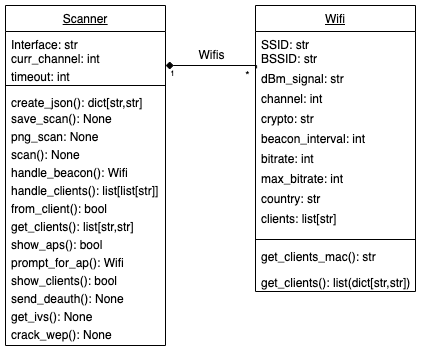

The diagram above was exported from draw.io. Its source (the exported page's mxGraphModel, read from the mxfile embedded in the PNG):
<mxGraphModel dx="746" dy="462" grid="1" gridSize="10" guides="1" tooltips="1" connect="1" arrows="1" fold="1" page="1" pageScale="1" pageWidth="827" pageHeight="1169" math="0" shadow="0">
  <root>
    <mxCell id="WIyWlLk6GJQsqaUBKTNV-0" />
    <mxCell id="WIyWlLk6GJQsqaUBKTNV-1" parent="WIyWlLk6GJQsqaUBKTNV-0" />
    <mxCell id="zkfFHV4jXpPFQw0GAbJ--0" value="Scanner" style="swimlane;fontStyle=4;align=center;verticalAlign=top;childLayout=stackLayout;horizontal=1;startSize=26;horizontalStack=0;resizeParent=1;resizeLast=0;collapsible=1;marginBottom=0;rounded=0;shadow=0;strokeWidth=1;" parent="WIyWlLk6GJQsqaUBKTNV-1" vertex="1">
      <mxGeometry x="220" y="120" width="160" height="340" as="geometry">
        <mxRectangle x="230" y="140" width="160" height="26" as="alternateBounds" />
      </mxGeometry>
    </mxCell>
    <mxCell id="zkfFHV4jXpPFQw0GAbJ--1" value="Interface: str" style="text;align=left;verticalAlign=top;spacingLeft=4;spacingRight=4;overflow=hidden;rotatable=0;points=[[0,0.5],[1,0.5]];portConstraint=eastwest;" parent="zkfFHV4jXpPFQw0GAbJ--0" vertex="1">
      <mxGeometry y="26" width="160" height="14" as="geometry" />
    </mxCell>
    <mxCell id="zkfFHV4jXpPFQw0GAbJ--2" value="curr_channel: int" style="text;align=left;verticalAlign=top;spacingLeft=4;spacingRight=4;overflow=hidden;rotatable=0;points=[[0,0.5],[1,0.5]];portConstraint=eastwest;rounded=0;shadow=0;html=0;" parent="zkfFHV4jXpPFQw0GAbJ--0" vertex="1">
      <mxGeometry y="40" width="160" height="18" as="geometry" />
    </mxCell>
    <mxCell id="zkfFHV4jXpPFQw0GAbJ--3" value="timeout: int" style="text;align=left;verticalAlign=top;spacingLeft=4;spacingRight=4;overflow=hidden;rotatable=0;points=[[0,0.5],[1,0.5]];portConstraint=eastwest;rounded=0;shadow=0;html=0;" parent="zkfFHV4jXpPFQw0GAbJ--0" vertex="1">
      <mxGeometry y="58" width="160" height="18" as="geometry" />
    </mxCell>
    <mxCell id="zkfFHV4jXpPFQw0GAbJ--4" value="" style="line;html=1;strokeWidth=1;align=left;verticalAlign=middle;spacingTop=-1;spacingLeft=3;spacingRight=3;rotatable=0;labelPosition=right;points=[];portConstraint=eastwest;" parent="zkfFHV4jXpPFQw0GAbJ--0" vertex="1">
      <mxGeometry y="76" width="160" height="8" as="geometry" />
    </mxCell>
    <mxCell id="iee57CEzDNqClO6bJkdv-6" value="create_json(): dict[str,str]" style="text;align=left;verticalAlign=top;spacingLeft=4;spacingRight=4;overflow=hidden;rotatable=0;points=[[0,0.5],[1,0.5]];portConstraint=eastwest;" vertex="1" parent="zkfFHV4jXpPFQw0GAbJ--0">
      <mxGeometry y="84" width="160" height="16" as="geometry" />
    </mxCell>
    <mxCell id="iee57CEzDNqClO6bJkdv-7" value="save_scan(): None" style="text;align=left;verticalAlign=top;spacingLeft=4;spacingRight=4;overflow=hidden;rotatable=0;points=[[0,0.5],[1,0.5]];portConstraint=eastwest;" vertex="1" parent="zkfFHV4jXpPFQw0GAbJ--0">
      <mxGeometry y="100" width="160" height="18" as="geometry" />
    </mxCell>
    <mxCell id="iee57CEzDNqClO6bJkdv-8" value="png_scan: None" style="text;align=left;verticalAlign=top;spacingLeft=4;spacingRight=4;overflow=hidden;rotatable=0;points=[[0,0.5],[1,0.5]];portConstraint=eastwest;" vertex="1" parent="zkfFHV4jXpPFQw0GAbJ--0">
      <mxGeometry y="118" width="160" height="18" as="geometry" />
    </mxCell>
    <mxCell id="iee57CEzDNqClO6bJkdv-9" value="scan(): None" style="text;align=left;verticalAlign=top;spacingLeft=4;spacingRight=4;overflow=hidden;rotatable=0;points=[[0,0.5],[1,0.5]];portConstraint=eastwest;" vertex="1" parent="zkfFHV4jXpPFQw0GAbJ--0">
      <mxGeometry y="136" width="160" height="18" as="geometry" />
    </mxCell>
    <mxCell id="iee57CEzDNqClO6bJkdv-10" value="handle_beacon(): Wifi" style="text;align=left;verticalAlign=top;spacingLeft=4;spacingRight=4;overflow=hidden;rotatable=0;points=[[0,0.5],[1,0.5]];portConstraint=eastwest;" vertex="1" parent="zkfFHV4jXpPFQw0GAbJ--0">
      <mxGeometry y="154" width="160" height="18" as="geometry" />
    </mxCell>
    <mxCell id="iee57CEzDNqClO6bJkdv-11" value="handle_clients(): list[list[str]]" style="text;align=left;verticalAlign=top;spacingLeft=4;spacingRight=4;overflow=hidden;rotatable=0;points=[[0,0.5],[1,0.5]];portConstraint=eastwest;" vertex="1" parent="zkfFHV4jXpPFQw0GAbJ--0">
      <mxGeometry y="172" width="160" height="18" as="geometry" />
    </mxCell>
    <mxCell id="iee57CEzDNqClO6bJkdv-12" value="from_client(): bool" style="text;align=left;verticalAlign=top;spacingLeft=4;spacingRight=4;overflow=hidden;rotatable=0;points=[[0,0.5],[1,0.5]];portConstraint=eastwest;" vertex="1" parent="zkfFHV4jXpPFQw0GAbJ--0">
      <mxGeometry y="190" width="160" height="18" as="geometry" />
    </mxCell>
    <mxCell id="iee57CEzDNqClO6bJkdv-13" value="get_clients(): list[str,str]" style="text;align=left;verticalAlign=top;spacingLeft=4;spacingRight=4;overflow=hidden;rotatable=0;points=[[0,0.5],[1,0.5]];portConstraint=eastwest;" vertex="1" parent="zkfFHV4jXpPFQw0GAbJ--0">
      <mxGeometry y="208" width="160" height="18" as="geometry" />
    </mxCell>
    <mxCell id="iee57CEzDNqClO6bJkdv-14" value="show_aps(): bool" style="text;align=left;verticalAlign=top;spacingLeft=4;spacingRight=4;overflow=hidden;rotatable=0;points=[[0,0.5],[1,0.5]];portConstraint=eastwest;" vertex="1" parent="zkfFHV4jXpPFQw0GAbJ--0">
      <mxGeometry y="226" width="160" height="18" as="geometry" />
    </mxCell>
    <mxCell id="iee57CEzDNqClO6bJkdv-15" value="prompt_for_ap(): Wifi" style="text;align=left;verticalAlign=top;spacingLeft=4;spacingRight=4;overflow=hidden;rotatable=0;points=[[0,0.5],[1,0.5]];portConstraint=eastwest;" vertex="1" parent="zkfFHV4jXpPFQw0GAbJ--0">
      <mxGeometry y="244" width="160" height="18" as="geometry" />
    </mxCell>
    <mxCell id="iee57CEzDNqClO6bJkdv-16" value="show_clients(): bool" style="text;align=left;verticalAlign=top;spacingLeft=4;spacingRight=4;overflow=hidden;rotatable=0;points=[[0,0.5],[1,0.5]];portConstraint=eastwest;" vertex="1" parent="zkfFHV4jXpPFQw0GAbJ--0">
      <mxGeometry y="262" width="160" height="18" as="geometry" />
    </mxCell>
    <mxCell id="iee57CEzDNqClO6bJkdv-17" value="send_deauth(): None" style="text;align=left;verticalAlign=top;spacingLeft=4;spacingRight=4;overflow=hidden;rotatable=0;points=[[0,0.5],[1,0.5]];portConstraint=eastwest;" vertex="1" parent="zkfFHV4jXpPFQw0GAbJ--0">
      <mxGeometry y="280" width="160" height="18" as="geometry" />
    </mxCell>
    <mxCell id="iee57CEzDNqClO6bJkdv-18" value="get_ivs(): None" style="text;align=left;verticalAlign=top;spacingLeft=4;spacingRight=4;overflow=hidden;rotatable=0;points=[[0,0.5],[1,0.5]];portConstraint=eastwest;" vertex="1" parent="zkfFHV4jXpPFQw0GAbJ--0">
      <mxGeometry y="298" width="160" height="18" as="geometry" />
    </mxCell>
    <mxCell id="iee57CEzDNqClO6bJkdv-19" value="crack_wep(): None" style="text;align=left;verticalAlign=top;spacingLeft=4;spacingRight=4;overflow=hidden;rotatable=0;points=[[0,0.5],[1,0.5]];portConstraint=eastwest;" vertex="1" parent="zkfFHV4jXpPFQw0GAbJ--0">
      <mxGeometry y="316" width="160" height="18" as="geometry" />
    </mxCell>
    <mxCell id="zkfFHV4jXpPFQw0GAbJ--17" value="Wifi" style="swimlane;fontStyle=4;align=center;verticalAlign=top;childLayout=stackLayout;horizontal=1;startSize=26;horizontalStack=0;resizeParent=1;resizeLast=0;collapsible=1;marginBottom=0;rounded=0;shadow=0;strokeWidth=1;" parent="WIyWlLk6GJQsqaUBKTNV-1" vertex="1">
      <mxGeometry x="470" y="120" width="160" height="286" as="geometry">
        <mxRectangle x="550" y="140" width="160" height="26" as="alternateBounds" />
      </mxGeometry>
    </mxCell>
    <mxCell id="zkfFHV4jXpPFQw0GAbJ--18" value="SSID: str" style="text;align=left;verticalAlign=top;spacingLeft=4;spacingRight=4;overflow=hidden;rotatable=0;points=[[0,0.5],[1,0.5]];portConstraint=eastwest;" parent="zkfFHV4jXpPFQw0GAbJ--17" vertex="1">
      <mxGeometry y="26" width="160" height="14" as="geometry" />
    </mxCell>
    <mxCell id="zkfFHV4jXpPFQw0GAbJ--19" value="BSSID: str" style="text;align=left;verticalAlign=top;spacingLeft=4;spacingRight=4;overflow=hidden;rotatable=0;points=[[0,0.5],[1,0.5]];portConstraint=eastwest;rounded=0;shadow=0;html=0;" parent="zkfFHV4jXpPFQw0GAbJ--17" vertex="1">
      <mxGeometry y="40" width="160" height="20" as="geometry" />
    </mxCell>
    <mxCell id="zkfFHV4jXpPFQw0GAbJ--20" value="dBm_signal: str" style="text;align=left;verticalAlign=top;spacingLeft=4;spacingRight=4;overflow=hidden;rotatable=0;points=[[0,0.5],[1,0.5]];portConstraint=eastwest;rounded=0;shadow=0;html=0;" parent="zkfFHV4jXpPFQw0GAbJ--17" vertex="1">
      <mxGeometry y="60" width="160" height="20" as="geometry" />
    </mxCell>
    <mxCell id="zkfFHV4jXpPFQw0GAbJ--21" value="channel: int" style="text;align=left;verticalAlign=top;spacingLeft=4;spacingRight=4;overflow=hidden;rotatable=0;points=[[0,0.5],[1,0.5]];portConstraint=eastwest;rounded=0;shadow=0;html=0;" parent="zkfFHV4jXpPFQw0GAbJ--17" vertex="1">
      <mxGeometry y="80" width="160" height="20" as="geometry" />
    </mxCell>
    <mxCell id="zkfFHV4jXpPFQw0GAbJ--22" value="crypto: str" style="text;align=left;verticalAlign=top;spacingLeft=4;spacingRight=4;overflow=hidden;rotatable=0;points=[[0,0.5],[1,0.5]];portConstraint=eastwest;rounded=0;shadow=0;html=0;" parent="zkfFHV4jXpPFQw0GAbJ--17" vertex="1">
      <mxGeometry y="100" width="160" height="20" as="geometry" />
    </mxCell>
    <mxCell id="zkfFHV4jXpPFQw0GAbJ--24" value="beacon_interval: int" style="text;align=left;verticalAlign=top;spacingLeft=4;spacingRight=4;overflow=hidden;rotatable=0;points=[[0,0.5],[1,0.5]];portConstraint=eastwest;" parent="zkfFHV4jXpPFQw0GAbJ--17" vertex="1">
      <mxGeometry y="120" width="160" height="20" as="geometry" />
    </mxCell>
    <mxCell id="zkfFHV4jXpPFQw0GAbJ--25" value="bitrate: int" style="text;align=left;verticalAlign=top;spacingLeft=4;spacingRight=4;overflow=hidden;rotatable=0;points=[[0,0.5],[1,0.5]];portConstraint=eastwest;" parent="zkfFHV4jXpPFQw0GAbJ--17" vertex="1">
      <mxGeometry y="140" width="160" height="20" as="geometry" />
    </mxCell>
    <mxCell id="iee57CEzDNqClO6bJkdv-1" value="max_bitrate: int" style="text;align=left;verticalAlign=top;spacingLeft=4;spacingRight=4;overflow=hidden;rotatable=0;points=[[0,0.5],[1,0.5]];portConstraint=eastwest;" vertex="1" parent="zkfFHV4jXpPFQw0GAbJ--17">
      <mxGeometry y="160" width="160" height="20" as="geometry" />
    </mxCell>
    <mxCell id="iee57CEzDNqClO6bJkdv-2" value="country: str" style="text;align=left;verticalAlign=top;spacingLeft=4;spacingRight=4;overflow=hidden;rotatable=0;points=[[0,0.5],[1,0.5]];portConstraint=eastwest;" vertex="1" parent="zkfFHV4jXpPFQw0GAbJ--17">
      <mxGeometry y="180" width="160" height="20" as="geometry" />
    </mxCell>
    <mxCell id="iee57CEzDNqClO6bJkdv-0" value="clients: list[str]" style="text;align=left;verticalAlign=top;spacingLeft=4;spacingRight=4;overflow=hidden;rotatable=0;points=[[0,0.5],[1,0.5]];portConstraint=eastwest;" vertex="1" parent="zkfFHV4jXpPFQw0GAbJ--17">
      <mxGeometry y="200" width="160" height="30" as="geometry" />
    </mxCell>
    <mxCell id="zkfFHV4jXpPFQw0GAbJ--23" value="" style="line;html=1;strokeWidth=1;align=left;verticalAlign=middle;spacingTop=-1;spacingLeft=3;spacingRight=3;rotatable=0;labelPosition=right;points=[];portConstraint=eastwest;" parent="zkfFHV4jXpPFQw0GAbJ--17" vertex="1">
      <mxGeometry y="230" width="160" height="8" as="geometry" />
    </mxCell>
    <mxCell id="iee57CEzDNqClO6bJkdv-4" value="get_clients_mac(): str" style="text;align=left;verticalAlign=top;spacingLeft=4;spacingRight=4;overflow=hidden;rotatable=0;points=[[0,0.5],[1,0.5]];portConstraint=eastwest;" vertex="1" parent="zkfFHV4jXpPFQw0GAbJ--17">
      <mxGeometry y="238" width="160" height="26" as="geometry" />
    </mxCell>
    <mxCell id="iee57CEzDNqClO6bJkdv-3" value="get_clients(): list(dict[str,str])" style="text;align=left;verticalAlign=top;spacingLeft=4;spacingRight=4;overflow=hidden;rotatable=0;points=[[0,0.5],[1,0.5]];portConstraint=eastwest;" vertex="1" parent="zkfFHV4jXpPFQw0GAbJ--17">
      <mxGeometry y="264" width="160" height="22" as="geometry" />
    </mxCell>
    <mxCell id="zkfFHV4jXpPFQw0GAbJ--26" value="" style="endArrow=diamond;shadow=0;strokeWidth=1;rounded=0;endFill=1;edgeStyle=elbowEdgeStyle;elbow=vertical;exitX=0.007;exitY=0.145;exitDx=0;exitDy=0;exitPerimeter=0;" parent="WIyWlLk6GJQsqaUBKTNV-1" source="zkfFHV4jXpPFQw0GAbJ--20" target="zkfFHV4jXpPFQw0GAbJ--3" edge="1">
      <mxGeometry x="0.5" y="41" relative="1" as="geometry">
        <mxPoint x="380" y="192" as="sourcePoint" />
        <mxPoint x="380" y="187" as="targetPoint" />
        <mxPoint x="-40" y="32" as="offset" />
        <Array as="points">
          <mxPoint x="460" y="180" />
        </Array>
      </mxGeometry>
    </mxCell>
    <mxCell id="zkfFHV4jXpPFQw0GAbJ--27" value="" style="resizable=0;align=left;verticalAlign=bottom;labelBackgroundColor=none;fontSize=12;" parent="zkfFHV4jXpPFQw0GAbJ--26" connectable="0" vertex="1">
      <mxGeometry x="-1" relative="1" as="geometry">
        <mxPoint y="4" as="offset" />
      </mxGeometry>
    </mxCell>
    <mxCell id="zkfFHV4jXpPFQw0GAbJ--29" value="Wifis" style="text;html=1;resizable=0;points=[];;align=center;verticalAlign=middle;labelBackgroundColor=none;rounded=0;shadow=0;strokeWidth=1;fontSize=12;" parent="zkfFHV4jXpPFQw0GAbJ--26" vertex="1" connectable="0">
      <mxGeometry x="0.5" y="49" relative="1" as="geometry">
        <mxPoint x="22" y="-59" as="offset" />
      </mxGeometry>
    </mxCell>
    <mxCell id="iee57CEzDNqClO6bJkdv-20" value="*" style="edgeLabel;html=1;align=center;verticalAlign=middle;resizable=1;points=[];movable=1;rotatable=1;deletable=1;editable=1;locked=0;connectable=1;" vertex="1" connectable="0" parent="zkfFHV4jXpPFQw0GAbJ--26">
      <mxGeometry relative="1" as="geometry">
        <mxPoint x="35" y="10" as="offset" />
      </mxGeometry>
    </mxCell>
    <mxCell id="iee57CEzDNqClO6bJkdv-21" value="1" style="edgeLabel;html=1;align=center;verticalAlign=middle;resizable=0;points=[];fontSize=8;" vertex="1" connectable="0" parent="zkfFHV4jXpPFQw0GAbJ--26">
      <mxGeometry x="0.737" relative="1" as="geometry">
        <mxPoint x="-5" y="8" as="offset" />
      </mxGeometry>
    </mxCell>
  </root>
</mxGraphModel>